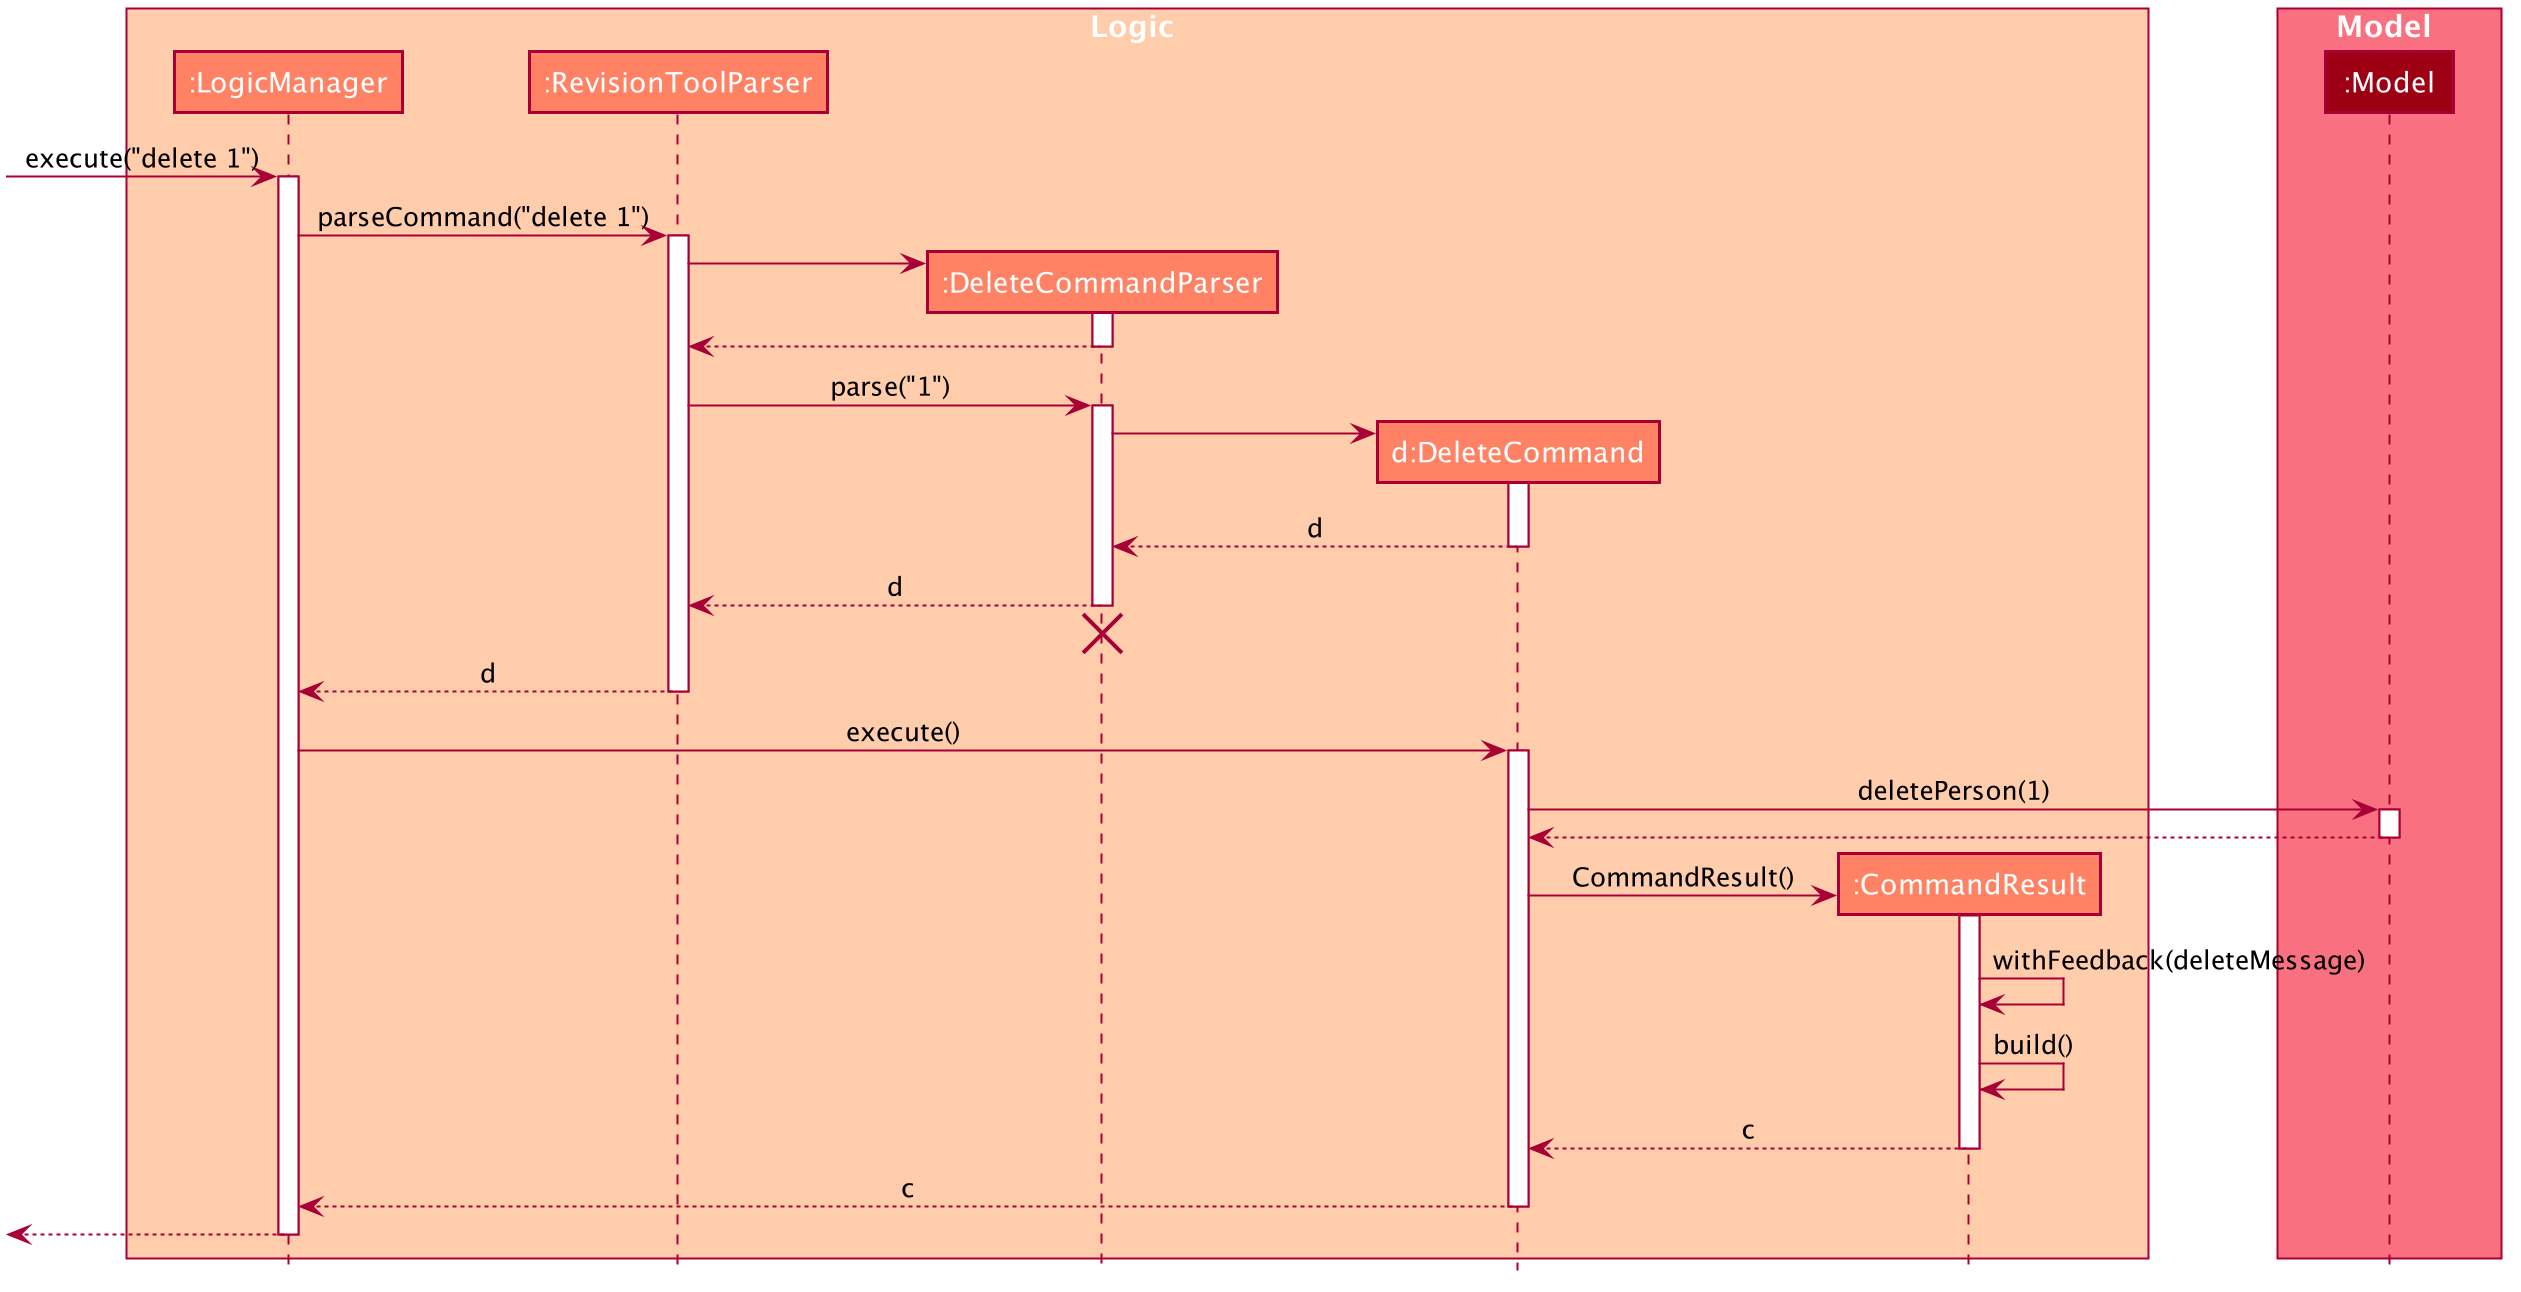

The diagram above was rendered by PlantUML. Its source (embedded in the PNG):
@startuml







skinparam BackgroundColor #FFFFFFF

skinparam Shadowing false

skinparam Class {
    FontColor #FFFFFF
    BorderThickness 1
    BorderColor #FFFFFF
    StereotypeFontColor #FFFFFF
    FontName Arial
}

skinparam Actor {
    BorderColor #000000
    Color #000000
    FontName Arial
}

skinparam Sequence {
    MessageAlign center
    BoxFontSize 15
    BoxPadding 0
    BoxFontColor #FFFFFF
    FontName Arial
}

skinparam Participant {
    FontColor #FFFFFFF
    Padding 20
}

skinparam MinClassWidth 50
skinparam BoxPadding 0
skinparam Shadowing false
skinparam DefaultTextAlignment center
skinparam packageStyle Rectangle

hide footbox
hide members
hide circle

box Logic #FFCDAB
participant ":LogicManager" as LogicManager #FF8264
participant ":RevisionToolParser" as RevisionToolParser #FF8264
participant ":DeleteCommandParser" as DeleteCommandParser #FF8264
participant "d:DeleteCommand" as DeleteCommand #FF8264
participant ":CommandResult" as CommandResult #FF8264
end box

box Model #F97181
participant ":Model" as Model #9D0012
end box

[-> LogicManager : execute("delete 1")
activate LogicManager

LogicManager -> RevisionToolParser : parseCommand("delete 1")
activate RevisionToolParser

create DeleteCommandParser
RevisionToolParser -> DeleteCommandParser
activate DeleteCommandParser

DeleteCommandParser --> RevisionToolParser
deactivate DeleteCommandParser

RevisionToolParser -> DeleteCommandParser : parse("1")
activate DeleteCommandParser

create DeleteCommand
DeleteCommandParser -> DeleteCommand
activate DeleteCommand

DeleteCommand --> DeleteCommandParser : d
deactivate DeleteCommand

DeleteCommandParser --> RevisionToolParser : d
deactivate DeleteCommandParser
DeleteCommandParser -[hidden]-> RevisionToolParser
destroy DeleteCommandParser

RevisionToolParser --> LogicManager : d
deactivate RevisionToolParser

LogicManager -> DeleteCommand : execute()
activate DeleteCommand

DeleteCommand -> Model : deletePerson(1)
activate Model

Model --> DeleteCommand
deactivate Model

create CommandResult
DeleteCommand -> CommandResult : CommandResult()
activate CommandResult
deactivate CommandResult

CommandResult -> CommandResult : withFeedback(deleteMessage)

CommandResult -> CommandResult : build()

CommandResult --> DeleteCommand : c
deactivate CommandResult

DeleteCommand --> LogicManager : c
deactivate DeleteCommand

[<--LogicManager
deactivate LogicManager
@enduml